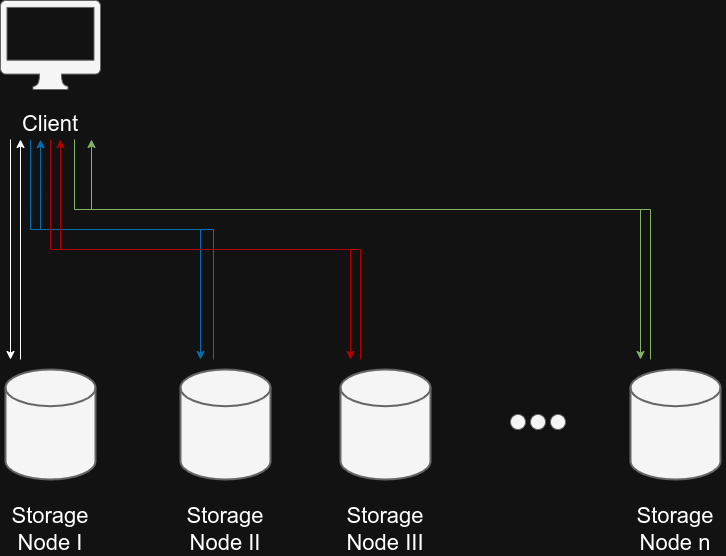

The diagram above was exported from draw.io. Its source (the exported page's mxGraphModel, read from the mxfile embedded in the PNG):
<mxGraphModel dx="436" dy="306" grid="1" gridSize="10" guides="1" tooltips="1" connect="1" arrows="1" fold="1" page="1" pageScale="1" pageWidth="827" pageHeight="1169" math="0" shadow="0">
  <root>
    <mxCell id="0" />
    <mxCell id="1" parent="0" />
    <mxCell id="gASbrLWWTuQHlLPoA-dh-2" value="" style="sketch=0;pointerEvents=1;shadow=0;dashed=0;html=1;strokeColor=#666666;fillColor=#f5f5f5;labelPosition=center;verticalLabelPosition=bottom;verticalAlign=top;outlineConnect=0;align=center;shape=mxgraph.office.devices.mac_client;fontColor=#333333;" parent="1" vertex="1">
      <mxGeometry x="40" y="41" width="100" height="89" as="geometry" />
    </mxCell>
    <mxCell id="gASbrLWWTuQHlLPoA-dh-3" value="" style="strokeWidth=2;html=1;shape=mxgraph.flowchart.database;whiteSpace=wrap;fillColor=#f5f5f5;fontColor=#333333;strokeColor=#666666;" parent="1" vertex="1">
      <mxGeometry x="45" y="410" width="90" height="110" as="geometry" />
    </mxCell>
    <mxCell id="gASbrLWWTuQHlLPoA-dh-4" value="" style="strokeWidth=2;html=1;shape=mxgraph.flowchart.database;whiteSpace=wrap;fillColor=#f5f5f5;fontColor=#333333;strokeColor=#666666;" parent="1" vertex="1">
      <mxGeometry x="220" y="410" width="90" height="110" as="geometry" />
    </mxCell>
    <mxCell id="gASbrLWWTuQHlLPoA-dh-5" value="" style="strokeWidth=2;html=1;shape=mxgraph.flowchart.database;whiteSpace=wrap;fillColor=#f5f5f5;fontColor=#333333;strokeColor=#666666;" parent="1" vertex="1">
      <mxGeometry x="380" y="410" width="90" height="110" as="geometry" />
    </mxCell>
    <mxCell id="gASbrLWWTuQHlLPoA-dh-7" value="" style="strokeWidth=2;html=1;shape=mxgraph.flowchart.database;whiteSpace=wrap;fillColor=#f5f5f5;fontColor=#333333;strokeColor=#666666;" parent="1" vertex="1">
      <mxGeometry x="670" y="410" width="90" height="110" as="geometry" />
    </mxCell>
    <mxCell id="gASbrLWWTuQHlLPoA-dh-8" value="" style="ellipse;whiteSpace=wrap;html=1;aspect=fixed;fillColor=#f5f5f5;fontColor=#333333;strokeColor=#666666;" parent="1" vertex="1">
      <mxGeometry x="550" y="455" width="15" height="15" as="geometry" />
    </mxCell>
    <mxCell id="gASbrLWWTuQHlLPoA-dh-11" value="" style="ellipse;whiteSpace=wrap;html=1;aspect=fixed;fillColor=#f5f5f5;fontColor=#333333;strokeColor=#666666;" parent="1" vertex="1">
      <mxGeometry x="570" y="455" width="15" height="15" as="geometry" />
    </mxCell>
    <mxCell id="gASbrLWWTuQHlLPoA-dh-12" value="" style="ellipse;whiteSpace=wrap;html=1;aspect=fixed;fillColor=#f5f5f5;fontColor=#333333;strokeColor=#666666;" parent="1" vertex="1">
      <mxGeometry x="590" y="455" width="15" height="15" as="geometry" />
    </mxCell>
    <mxCell id="gASbrLWWTuQHlLPoA-dh-13" value="&lt;font style=&quot;font-size: 22px;&quot;&gt;Client&lt;/font&gt;" style="text;strokeColor=none;align=center;fillColor=none;html=1;verticalAlign=middle;whiteSpace=wrap;rounded=0;" parent="1" vertex="1">
      <mxGeometry x="60" y="150" width="60" height="30" as="geometry" />
    </mxCell>
    <mxCell id="gASbrLWWTuQHlLPoA-dh-15" value="&lt;font style=&quot;font-size: 22px;&quot;&gt;Storage Node I&lt;/font&gt;" style="text;strokeColor=none;align=center;fillColor=none;html=1;verticalAlign=middle;whiteSpace=wrap;rounded=0;" parent="1" vertex="1">
      <mxGeometry x="40" y="555" width="100" height="30" as="geometry" />
    </mxCell>
    <mxCell id="gASbrLWWTuQHlLPoA-dh-16" value="&lt;font style=&quot;font-size: 22px;&quot;&gt;Storage Node II&lt;/font&gt;" style="text;strokeColor=none;align=center;fillColor=none;html=1;verticalAlign=middle;whiteSpace=wrap;rounded=0;" parent="1" vertex="1">
      <mxGeometry x="215" y="555" width="100" height="30" as="geometry" />
    </mxCell>
    <mxCell id="gASbrLWWTuQHlLPoA-dh-17" value="&lt;font style=&quot;font-size: 22px;&quot;&gt;Storage Node III&lt;/font&gt;" style="text;strokeColor=none;align=center;fillColor=none;html=1;verticalAlign=middle;whiteSpace=wrap;rounded=0;" parent="1" vertex="1">
      <mxGeometry x="375" y="555" width="100" height="30" as="geometry" />
    </mxCell>
    <mxCell id="gASbrLWWTuQHlLPoA-dh-18" value="&lt;font style=&quot;font-size: 22px;&quot;&gt;Storage Node n&lt;/font&gt;" style="text;strokeColor=none;align=center;fillColor=none;html=1;verticalAlign=middle;whiteSpace=wrap;rounded=0;" parent="1" vertex="1">
      <mxGeometry x="665" y="555" width="100" height="30" as="geometry" />
    </mxCell>
    <mxCell id="gASbrLWWTuQHlLPoA-dh-21" value="" style="endArrow=classic;html=1;rounded=0;" parent="1" edge="1">
      <mxGeometry width="50" height="50" relative="1" as="geometry">
        <mxPoint x="50" y="180" as="sourcePoint" />
        <mxPoint x="50" y="400" as="targetPoint" />
      </mxGeometry>
    </mxCell>
    <mxCell id="gASbrLWWTuQHlLPoA-dh-22" value="" style="endArrow=classic;html=1;rounded=0;" parent="1" edge="1">
      <mxGeometry width="50" height="50" relative="1" as="geometry">
        <mxPoint x="60" y="400" as="sourcePoint" />
        <mxPoint x="60" y="180" as="targetPoint" />
      </mxGeometry>
    </mxCell>
    <mxCell id="gASbrLWWTuQHlLPoA-dh-26" value="" style="endArrow=classic;html=1;rounded=0;fillColor=#1ba1e2;strokeColor=#006EAF;exitX=0.167;exitY=1.006;exitDx=0;exitDy=0;exitPerimeter=0;" parent="1" source="gASbrLWWTuQHlLPoA-dh-13" edge="1">
      <mxGeometry width="50" height="50" relative="1" as="geometry">
        <mxPoint x="430" y="350" as="sourcePoint" />
        <mxPoint x="240" y="400" as="targetPoint" />
        <Array as="points">
          <mxPoint x="70" y="270" />
          <mxPoint x="240" y="270" />
        </Array>
      </mxGeometry>
    </mxCell>
    <mxCell id="gASbrLWWTuQHlLPoA-dh-27" value="" style="endArrow=classic;html=1;rounded=0;fillColor=#1ba1e2;strokeColor=#006EAF;exitX=0.617;exitY=1.1;exitDx=0;exitDy=0;exitPerimeter=0;entryX=0.334;entryY=1.006;entryDx=0;entryDy=0;entryPerimeter=0;" parent="1" target="gASbrLWWTuQHlLPoA-dh-13" edge="1">
      <mxGeometry width="50" height="50" relative="1" as="geometry">
        <mxPoint x="253" y="400" as="sourcePoint" />
        <mxPoint x="110" y="183" as="targetPoint" />
        <Array as="points">
          <mxPoint x="253" y="270" />
          <mxPoint x="80" y="270" />
        </Array>
      </mxGeometry>
    </mxCell>
    <mxCell id="gASbrLWWTuQHlLPoA-dh-30" value="" style="endArrow=classic;html=1;rounded=0;fillColor=#e51400;strokeColor=#B20000;exitX=0.167;exitY=1.006;exitDx=0;exitDy=0;exitPerimeter=0;" parent="1" edge="1">
      <mxGeometry width="50" height="50" relative="1" as="geometry">
        <mxPoint x="90" y="180" as="sourcePoint" />
        <mxPoint x="390" y="400" as="targetPoint" />
        <Array as="points">
          <mxPoint x="90" y="290" />
          <mxPoint x="390" y="290" />
        </Array>
      </mxGeometry>
    </mxCell>
    <mxCell id="gASbrLWWTuQHlLPoA-dh-31" value="" style="endArrow=classic;html=1;rounded=0;fillColor=#e51400;strokeColor=#B20000;exitX=0.167;exitY=1.006;exitDx=0;exitDy=0;exitPerimeter=0;" parent="1" edge="1">
      <mxGeometry width="50" height="50" relative="1" as="geometry">
        <mxPoint x="400" y="400" as="sourcePoint" />
        <mxPoint x="100" y="180" as="targetPoint" />
        <Array as="points">
          <mxPoint x="400" y="290" />
          <mxPoint x="100" y="290" />
        </Array>
      </mxGeometry>
    </mxCell>
    <mxCell id="gASbrLWWTuQHlLPoA-dh-34" value="" style="endArrow=classic;html=1;rounded=0;fillColor=#d5e8d4;strokeColor=#82b366;exitX=0.167;exitY=1.006;exitDx=0;exitDy=0;exitPerimeter=0;gradientColor=#97d077;" parent="1" edge="1">
      <mxGeometry width="50" height="50" relative="1" as="geometry">
        <mxPoint x="114" y="180" as="sourcePoint" />
        <mxPoint x="680" y="400" as="targetPoint" />
        <Array as="points">
          <mxPoint x="114" y="250" />
          <mxPoint x="680" y="250" />
        </Array>
      </mxGeometry>
    </mxCell>
    <mxCell id="gASbrLWWTuQHlLPoA-dh-35" value="" style="endArrow=classic;html=1;rounded=0;fillColor=#d5e8d4;strokeColor=#82b366;gradientColor=#97d077;" parent="1" edge="1">
      <mxGeometry width="50" height="50" relative="1" as="geometry">
        <mxPoint x="690" y="400" as="sourcePoint" />
        <mxPoint x="131" y="180" as="targetPoint" />
        <Array as="points">
          <mxPoint x="690" y="250" />
          <mxPoint x="131" y="250" />
        </Array>
      </mxGeometry>
    </mxCell>
  </root>
</mxGraphModel>